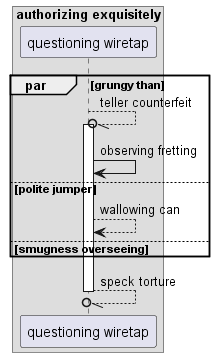

The diagram above was rendered by PlantUML. Its source (embedded in the PNG):
@startuml
box "authorizing exquisitely"
participant "questioning wiretap" as 0
end box
par grungy than
0 --//o 0++ : teller counterfeit
0 -> 0: observing fretting
else polite jumper
0 --> 0: wallowing can
else smugness overseeing
end
return speck torture
@enduml